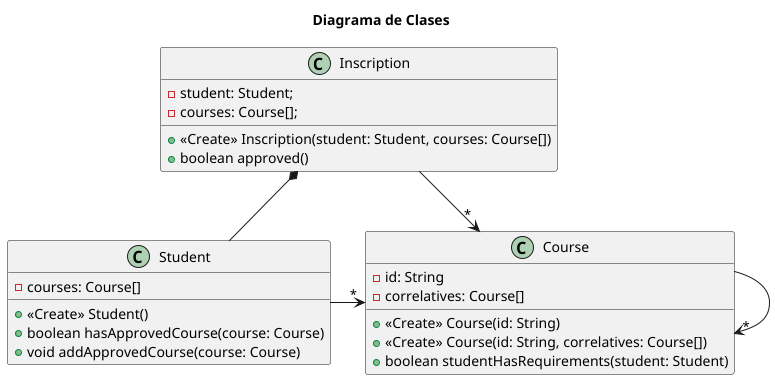

The diagram above was rendered by PlantUML. Its source (embedded in the PNG):
@startuml
title Diagrama de Clases

class Student {
    + <<Create>> Student()

    - courses: Course[]

    + boolean hasApprovedCourse(course: Course)
    + void addApprovedCourse(course: Course)
}

class Inscription {
    + <<Create>> Inscription(student: Student, courses: Course[])

    - student: Student;
    - courses: Course[];

    + boolean approved()
}

class Course {
    + <<Create>> Course(id: String)
    + <<Create>> Course(id: String, correlatives: Course[])

    - id: String
    - correlatives: Course[]
    + boolean studentHasRequirements(student: Student)
}


Inscription --> "*" Course
Inscription *-- Student
Course --> "*" Course
Student -> "*" Course
@enduml